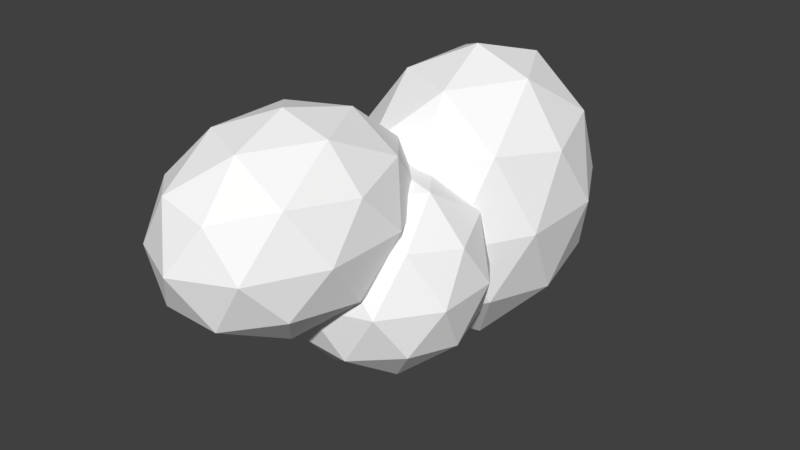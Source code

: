 # Source: cloud1.blend  (saved by Blender 2.77.0; exported with 4.5.12 LTS)
import bpy
from mathutils import Matrix  # noqa: F401  (used for matrix-valued properties, if any)

bpy.ops.wm.read_factory_settings(use_empty=True)
scene = bpy.context.scene
scene.name = 'Scene'

# ---- collections
col_collection_1 = bpy.data.collections.new('Collection 1'); scene.collection.children.link(col_collection_1)

# ---- materials (node trees are filled in below, after node groups)
mat_cloud = bpy.data.materials.new('cloud')
mat_cloud.alpha_threshold = 0.0
mat_cloud.use_transparent_shadow = False
mat_cloud.diffuse_color = (1.0, 1.0, 1.0, 1.0)
mat_cloud.roughness = 0.5
mat_cloud.specular_intensity = 0.0

# ---- material node trees

# ---- world
world_world = bpy.data.worlds.new('World'); scene.world = world_world
world_world.color = (0.05088, 0.05088, 0.05088)
world_world.use_sun_shadow = False
world_world.sun_shadow_jitter_overblur = 0.0
world_world.cycles.sampling_method = 'MANUAL'

# ---- meshes
me_icosphere = bpy.data.meshes.new('Icosphere')
me_icosphere.from_pydata([(0.0, 0.0, -1.0), (0.7236, -0.5257, -0.4472), (-0.2764, -0.8506, -0.4472), (-0.8944, 0.0, -0.4472), (-0.2764, 0.8506, -0.4472), (0.7236, 0.5257, -0.4472), (0.2764, -0.8506, 0.4472), (-0.7236, -0.5257, 0.4472), (-0.7236, 0.5257, 0.4472), (0.2764, 0.8506, 0.4472), (0.8944, 0.0, 0.4472), (0.0, 0.0, 1.0), (-0.1625, -0.5, -0.8507), (0.4253, -0.309, -0.8507), (0.2629, -0.809, -0.5257), (0.8506, 0.0, -0.5257), (0.4253, 0.309, -0.8507), (-0.5257, 0.0, -0.8507), (-0.6882, -0.5, -0.5257), (-0.1625, 0.5, -0.8507), (-0.6882, 0.5, -0.5257), (0.2629, 0.809, -0.5257), (0.9511, -0.309, 0.0), (0.9511, 0.309, 0.0), (0.0, -1.0, 0.0), (0.5878, -0.809, 0.0), (-0.9511, -0.309, 0.0), (-0.5878, -0.809, 0.0), (-0.5878, 0.809, 0.0), (-0.9511, 0.309, 0.0), (0.5878, 0.809, 0.0), (0.0, 1.0, 0.0), (0.6882, -0.5, 0.5257), (-0.2629, -0.809, 0.5257), (-0.8506, 0.0, 0.5257), (-0.2629, 0.809, 0.5257), (0.6882, 0.5, 0.5257), (0.1625, -0.5, 0.8507), (0.5257, 0.0, 0.8507), (-0.4253, -0.309, 0.8507), (-0.4253, 0.309, 0.8507), (0.1625, 0.5, 0.8507), (-0.06262, 1.424, -1.254), (0.7204, 0.6572, -0.4478), (-0.3617, 0.183, -0.4478), (-1.031, 1.424, -0.4478), (-0.3617, 2.666, -0.4478), (0.7204, 2.192, -0.4478), (0.2365, 0.183, 0.8575), (-0.8457, 0.6572, 0.8575), (-0.8457, 2.192, 0.8575), (0.2365, 2.666, 0.8575), (0.9053, 1.424, 0.8575), (-0.06262, 1.424, 1.664), (-0.2384, 0.6947, -1.037), (0.3976, 0.9734, -1.037), (0.2218, 0.2438, -0.5624), (0.8579, 1.424, -0.5624), (0.3976, 1.875, -1.037), (-0.6315, 1.424, -1.037), (-0.8074, 0.6947, -0.5624), (-0.2384, 2.154, -1.037), (-0.8074, 2.154, -0.5624), (0.2218, 2.605, -0.5624), (0.9666, 0.9734, 0.2049), (0.9666, 1.875, 0.2049), (-0.06262, -0.03494, 0.2049), (0.5735, 0.2438, 0.2049), (-1.092, 0.9734, 0.2049), (-0.6987, 0.2438, 0.2049), (-0.6987, 2.605, 0.2049), (-1.092, 1.875, 0.2049), (0.5735, 2.605, 0.2049), (-0.06262, 2.884, 0.2049), (0.6821, 0.6947, 0.9721), (-0.3471, 0.2438, 0.9721), (-0.9832, 1.424, 0.9721), (-0.3471, 2.605, 0.9721), (0.6821, 2.154, 0.9721), (0.1132, 0.6947, 1.446), (0.5063, 1.424, 1.446), (-0.5229, 0.9734, 1.446), (-0.5229, 1.875, 1.446), (0.1132, 2.154, 1.446), (-0.2644, -0.8841, -0.2591), (0.4061, -1.57, 0.2737), (-0.5205, -1.994, 0.2737), (-1.093, -0.8841, 0.2738), (-0.5205, 0.2258, 0.2737), (0.4061, -0.1982, 0.2737), (-0.00828, -1.994, 1.136), (-0.9349, -1.57, 1.136), (-0.9349, -0.1982, 1.136), (-0.00828, 0.2258, 1.136), (0.5644, -0.8841, 1.136), (-0.2644, -0.8841, 1.669), (-0.4149, -1.537, -0.1151), (0.1297, -1.287, -0.1151), (-0.02081, -1.94, 0.1981), (0.5238, -0.8841, 0.1981), (0.1297, -0.4809, -0.1151), (-0.7515, -0.8841, -0.1151), (-0.9021, -1.537, 0.1981), (-0.4149, -0.2317, -0.1151), (-0.9021, -0.2317, 0.1981), (-0.02081, 0.1715, 0.1981), (0.6169, -1.287, 0.7048), (0.6169, -0.4809, 0.7048), (-0.2644, -2.189, 0.7048), (0.2803, -1.94, 0.7048), (-1.146, -1.287, 0.7048), (-0.809, -1.94, 0.7048), (-0.809, 0.1715, 0.7048), (-1.146, -0.4809, 0.7048), (0.2803, 0.1715, 0.7048), (-0.2644, 0.4207, 0.7048), (0.3733, -1.537, 1.212), (-0.508, -1.94, 1.212), (-1.053, -0.8841, 1.212), (-0.508, 0.1715, 1.212), (0.3733, -0.2317, 1.212), (-0.1139, -1.537, 1.525), (0.2228, -0.8841, 1.525), (-0.6585, -1.287, 1.525), (-0.6585, -0.4809, 1.525), (-0.1139, -0.2317, 1.525)], [], [(0, 13, 12), (1, 13, 15), (0, 12, 17), (0, 17, 19), (0, 19, 16), (1, 15, 22), (2, 14, 24), (3, 18, 26), (4, 20, 28), (5, 21, 30), (1, 22, 25), (2, 24, 27), (3, 26, 29), (4, 28, 31), (5, 30, 23), (6, 32, 37), (7, 33, 39), (8, 34, 40), (9, 35, 41), (10, 36, 38), (38, 41, 11), (38, 36, 41), (36, 9, 41), (41, 40, 11), (41, 35, 40), (35, 8, 40), (40, 39, 11), (40, 34, 39), (34, 7, 39), (39, 37, 11), (39, 33, 37), (33, 6, 37), (37, 38, 11), (37, 32, 38), (32, 10, 38), (23, 36, 10), (23, 30, 36), (30, 9, 36), (31, 35, 9), (31, 28, 35), (28, 8, 35), (29, 34, 8), (29, 26, 34), (26, 7, 34), (27, 33, 7), (27, 24, 33), (24, 6, 33), (25, 32, 6), (25, 22, 32), (22, 10, 32), (30, 31, 9), (30, 21, 31), (21, 4, 31), (28, 29, 8), (28, 20, 29), (20, 3, 29), (26, 27, 7), (26, 18, 27), (18, 2, 27), (24, 25, 6), (24, 14, 25), (14, 1, 25), (22, 23, 10), (22, 15, 23), (15, 5, 23), (16, 21, 5), (16, 19, 21), (19, 4, 21), (19, 20, 4), (19, 17, 20), (17, 3, 20), (17, 18, 3), (17, 12, 18), (12, 2, 18), (15, 16, 5), (15, 13, 16), (13, 0, 16), (12, 14, 2), (12, 13, 14), (13, 1, 14), (42, 55, 54), (43, 55, 57), (42, 54, 59), (42, 59, 61), (42, 61, 58), (43, 57, 64), (44, 56, 66), (45, 60, 68), (46, 62, 70), (47, 63, 72), (43, 64, 67), (44, 66, 69), (45, 68, 71), (46, 70, 73), (47, 72, 65), (48, 74, 79), (49, 75, 81), (50, 76, 82), (51, 77, 83), (52, 78, 80), (80, 83, 53), (80, 78, 83), (78, 51, 83), (83, 82, 53), (83, 77, 82), (77, 50, 82), (82, 81, 53), (82, 76, 81), (76, 49, 81), (81, 79, 53), (81, 75, 79), (75, 48, 79), (79, 80, 53), (79, 74, 80), (74, 52, 80), (65, 78, 52), (65, 72, 78), (72, 51, 78), (73, 77, 51), (73, 70, 77), (70, 50, 77), (71, 76, 50), (71, 68, 76), (68, 49, 76), (69, 75, 49), (69, 66, 75), (66, 48, 75), (67, 74, 48), (67, 64, 74), (64, 52, 74), (72, 73, 51), (72, 63, 73), (63, 46, 73), (70, 71, 50), (70, 62, 71), (62, 45, 71), (68, 69, 49), (68, 60, 69), (60, 44, 69), (66, 67, 48), (66, 56, 67), (56, 43, 67), (64, 65, 52), (64, 57, 65), (57, 47, 65), (58, 63, 47), (58, 61, 63), (61, 46, 63), (61, 62, 46), (61, 59, 62), (59, 45, 62), (59, 60, 45), (59, 54, 60), (54, 44, 60), (57, 58, 47), (57, 55, 58), (55, 42, 58), (54, 56, 44), (54, 55, 56), (55, 43, 56), (84, 97, 96), (85, 97, 99), (84, 96, 101), (84, 101, 103), (84, 103, 100), (85, 99, 106), (86, 98, 108), (87, 102, 110), (88, 104, 112), (89, 105, 114), (85, 106, 109), (86, 108, 111), (87, 110, 113), (88, 112, 115), (89, 114, 107), (90, 116, 121), (91, 117, 123), (92, 118, 124), (93, 119, 125), (94, 120, 122), (122, 125, 95), (122, 120, 125), (120, 93, 125), (125, 124, 95), (125, 119, 124), (119, 92, 124), (124, 123, 95), (124, 118, 123), (118, 91, 123), (123, 121, 95), (123, 117, 121), (117, 90, 121), (121, 122, 95), (121, 116, 122), (116, 94, 122), (107, 120, 94), (107, 114, 120), (114, 93, 120), (115, 119, 93), (115, 112, 119), (112, 92, 119), (113, 118, 92), (113, 110, 118), (110, 91, 118), (111, 117, 91), (111, 108, 117), (108, 90, 117), (109, 116, 90), (109, 106, 116), (106, 94, 116), (114, 115, 93), (114, 105, 115), (105, 88, 115), (112, 113, 92), (112, 104, 113), (104, 87, 113), (110, 111, 91), (110, 102, 111), (102, 86, 111), (108, 109, 90), (108, 98, 109), (98, 85, 109), (106, 107, 94), (106, 99, 107), (99, 89, 107), (100, 105, 89), (100, 103, 105), (103, 88, 105), (103, 104, 88), (103, 101, 104), (101, 87, 104), (101, 102, 87), (101, 96, 102), (96, 86, 102), (99, 100, 89), (99, 97, 100), (97, 84, 100), (96, 98, 86), (96, 97, 98), (97, 85, 98)])
me_icosphere.materials.append(mat_cloud)
me_icosphere.use_remesh_preserve_volume = False
me_icosphere.use_remesh_preserve_attributes = False
me_icosphere.use_mirror_vertex_groups = False
me_icosphere.update()

# ---- objects
ob_icosphere = bpy.data.objects.new('Icosphere', me_icosphere)

# ---- transforms, parenting, visibility, modifiers, constraints
ob_icosphere.location = (0.0, 0.0, 0.0)
ob_icosphere.lineart.crease_threshold = 0.0

# ---- collection membership
col_collection_1.objects.link(ob_icosphere)

# ---- scene / render settings (as saved in the file)
scene.frame_start = 1; scene.frame_end = 250; scene.frame_set(1)
scene.render.engine = 'BLENDER_EEVEE_NEXT'
scene.render.resolution_percentage = 50
scene.render.dither_intensity = 0.0
scene.cycles.use_denoising = False
scene.cycles.samples = 128
scene.cycles.sampling_pattern = 'TABULATED_SOBOL'
scene.cycles.light_sampling_threshold = 0.0
scene.cycles.use_adaptive_sampling = False
scene.cycles.use_light_tree = False
scene.cycles.blur_glossy = 0.0
scene.cycles.sample_clamp_indirect = 0.0
scene.view_settings.view_transform = 'Standard'
bpy.context.view_layer.update()

# ---- added for rendering (the .blend has no active camera and no usable light): camera, sun
cam_auto = bpy.data.cameras.new('AutoCamera')
cam_auto.lens = 50.0
cam_auto.sensor_width = 36.0
cam_auto.clip_end = 1000.0
ob_auto_camera = bpy.data.objects.new('AutoCamera', cam_auto)
scene.collection.objects.link(ob_auto_camera)
ob_auto_camera.location = (5.669, -6.56287, 4.81394)
ob_auto_camera.rotation_euler = (1.09748, -7.21219e-08, 0.694738)
scene.camera = ob_auto_camera
light_auto_sun = bpy.data.lights.new('AutoSun', 'SUN')
light_auto_sun.energy = 3.0
light_auto_sun.angle = 0.0523599
ob_auto_sun = bpy.data.objects.new('AutoSun', light_auto_sun)
scene.collection.objects.link(ob_auto_sun)
ob_auto_sun.rotation_euler = (0.872665, 0.174533, 0.523599)
bpy.context.view_layer.update()

